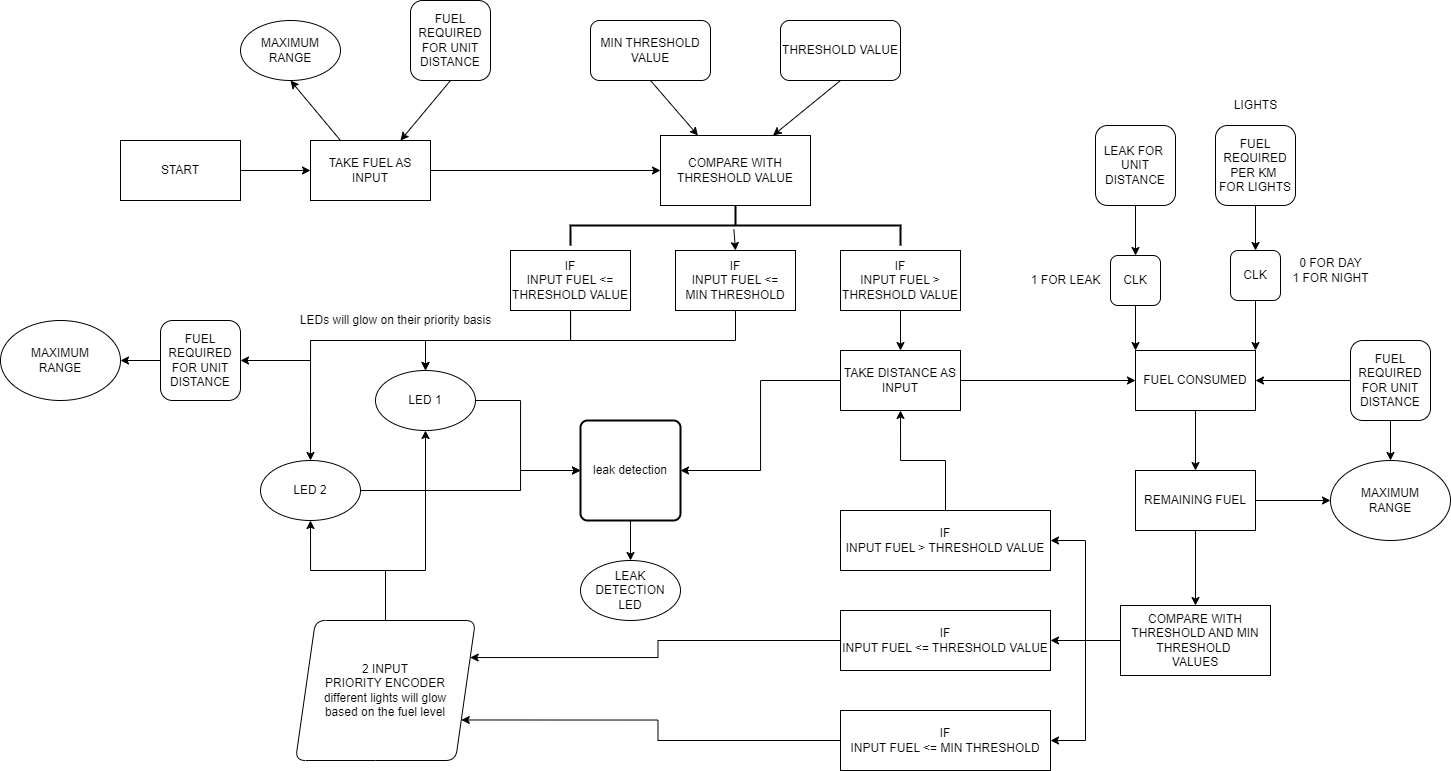

The diagram above was exported from draw.io. Its source (the exported page's mxGraphModel, read from the mxfile embedded in the PNG):
<mxGraphModel dx="1635" dy="1168" grid="1" gridSize="10" guides="1" tooltips="1" connect="1" arrows="1" fold="1" page="0" pageScale="1" pageWidth="850" pageHeight="1100" background="none" math="0" shadow="0">
  <root>
    <mxCell id="0" />
    <mxCell id="1" parent="0" />
    <mxCell id="TbSySeD3Omw2n0WBJoxd-11" value="START" style="rounded=0;whiteSpace=wrap;html=1;" parent="1" vertex="1">
      <mxGeometry x="-200" y="20" width="120" height="60" as="geometry" />
    </mxCell>
    <mxCell id="TbSySeD3Omw2n0WBJoxd-12" value="" style="endArrow=classic;html=1;rounded=0;exitX=1;exitY=0.5;exitDx=0;exitDy=0;entryX=0;entryY=0.5;entryDx=0;entryDy=0;" parent="1" source="TbSySeD3Omw2n0WBJoxd-11" target="TbSySeD3Omw2n0WBJoxd-14" edge="1">
      <mxGeometry width="50" height="50" relative="1" as="geometry">
        <mxPoint x="400" y="330" as="sourcePoint" />
        <mxPoint x="220" y="110" as="targetPoint" />
      </mxGeometry>
    </mxCell>
    <mxCell id="HCPZ5lMfhWXKSJ2SrLy0-28" style="edgeStyle=orthogonalEdgeStyle;rounded=0;orthogonalLoop=1;jettySize=auto;html=1;entryX=0;entryY=0.5;entryDx=0;entryDy=0;" parent="1" source="TbSySeD3Omw2n0WBJoxd-14" target="TbSySeD3Omw2n0WBJoxd-18" edge="1">
      <mxGeometry relative="1" as="geometry" />
    </mxCell>
    <mxCell id="TbSySeD3Omw2n0WBJoxd-14" value="TAKE FUEL AS INPUT" style="rounded=0;whiteSpace=wrap;html=1;" parent="1" vertex="1">
      <mxGeometry x="-10" y="20" width="120" height="60" as="geometry" />
    </mxCell>
    <mxCell id="TbSySeD3Omw2n0WBJoxd-18" value="COMPARE WITH THRESHOLD VALUE" style="rounded=0;whiteSpace=wrap;html=1;" parent="1" vertex="1">
      <mxGeometry x="340" y="15" width="150" height="70" as="geometry" />
    </mxCell>
    <mxCell id="TFTkayNX4w0uZdzlObCo-13" style="edgeStyle=orthogonalEdgeStyle;rounded=0;orthogonalLoop=1;jettySize=auto;html=1;entryX=0.5;entryY=0;entryDx=0;entryDy=0;" parent="1" source="TbSySeD3Omw2n0WBJoxd-19" target="TFTkayNX4w0uZdzlObCo-12" edge="1">
      <mxGeometry relative="1" as="geometry">
        <Array as="points">
          <mxPoint x="250" y="220" />
          <mxPoint x="-10" y="220" />
        </Array>
      </mxGeometry>
    </mxCell>
    <mxCell id="TFTkayNX4w0uZdzlObCo-14" style="edgeStyle=orthogonalEdgeStyle;rounded=0;orthogonalLoop=1;jettySize=auto;html=1;entryX=0.5;entryY=0;entryDx=0;entryDy=0;" parent="1" source="TbSySeD3Omw2n0WBJoxd-19" target="TFTkayNX4w0uZdzlObCo-11" edge="1">
      <mxGeometry relative="1" as="geometry">
        <Array as="points">
          <mxPoint x="250" y="220" />
          <mxPoint x="105" y="220" />
        </Array>
      </mxGeometry>
    </mxCell>
    <mxCell id="TbSySeD3Omw2n0WBJoxd-19" value="IF&lt;br&gt;INPUT FUEL &amp;lt;= THRESHOLD VALUE" style="rounded=0;whiteSpace=wrap;html=1;" parent="1" vertex="1">
      <mxGeometry x="190" y="130" width="120" height="60" as="geometry" />
    </mxCell>
    <mxCell id="TbSySeD3Omw2n0WBJoxd-20" value="IF&lt;br&gt;INPUT FUEL &amp;gt; THRESHOLD VALUE" style="rounded=0;whiteSpace=wrap;html=1;" parent="1" vertex="1">
      <mxGeometry x="520" y="130" width="120" height="60" as="geometry" />
    </mxCell>
    <mxCell id="TFTkayNX4w0uZdzlObCo-38" style="edgeStyle=orthogonalEdgeStyle;rounded=0;orthogonalLoop=1;jettySize=auto;html=1;entryX=1;entryY=0.5;entryDx=0;entryDy=0;" parent="1" source="TbSySeD3Omw2n0WBJoxd-22" target="TFTkayNX4w0uZdzlObCo-35" edge="1">
      <mxGeometry relative="1" as="geometry" />
    </mxCell>
    <mxCell id="TbSySeD3Omw2n0WBJoxd-22" value="TAKE DISTANCE AS INPUT" style="rounded=0;whiteSpace=wrap;html=1;" parent="1" vertex="1">
      <mxGeometry x="520" y="230" width="120" height="60" as="geometry" />
    </mxCell>
    <mxCell id="TFTkayNX4w0uZdzlObCo-27" style="edgeStyle=orthogonalEdgeStyle;rounded=0;orthogonalLoop=1;jettySize=auto;html=1;entryX=1;entryY=0.5;entryDx=0;entryDy=0;" parent="1" source="TbSySeD3Omw2n0WBJoxd-25" target="TbSySeD3Omw2n0WBJoxd-26" edge="1">
      <mxGeometry relative="1" as="geometry" />
    </mxCell>
    <mxCell id="HCPZ5lMfhWXKSJ2SrLy0-4" style="edgeStyle=orthogonalEdgeStyle;rounded=0;orthogonalLoop=1;jettySize=auto;html=1;entryX=0.5;entryY=0;entryDx=0;entryDy=0;" parent="1" source="TbSySeD3Omw2n0WBJoxd-25" target="HCPZ5lMfhWXKSJ2SrLy0-3" edge="1">
      <mxGeometry relative="1" as="geometry" />
    </mxCell>
    <mxCell id="TbSySeD3Omw2n0WBJoxd-25" value="FUEL REQUIRED FOR UNIT DISTANCE" style="whiteSpace=wrap;html=1;aspect=fixed;rounded=1;" parent="1" vertex="1">
      <mxGeometry x="1030" y="220" width="80" height="80" as="geometry" />
    </mxCell>
    <mxCell id="HCPZ5lMfhWXKSJ2SrLy0-2" style="edgeStyle=orthogonalEdgeStyle;rounded=0;orthogonalLoop=1;jettySize=auto;html=1;entryX=0.5;entryY=0;entryDx=0;entryDy=0;" parent="1" source="TbSySeD3Omw2n0WBJoxd-26" target="HCPZ5lMfhWXKSJ2SrLy0-1" edge="1">
      <mxGeometry relative="1" as="geometry" />
    </mxCell>
    <mxCell id="TbSySeD3Omw2n0WBJoxd-26" value="FUEL CONSUMED" style="rounded=0;whiteSpace=wrap;html=1;" parent="1" vertex="1">
      <mxGeometry x="815" y="230" width="120" height="60" as="geometry" />
    </mxCell>
    <mxCell id="TFTkayNX4w0uZdzlObCo-24" style="edgeStyle=orthogonalEdgeStyle;rounded=0;orthogonalLoop=1;jettySize=auto;html=1;entryX=1;entryY=0.5;entryDx=0;entryDy=0;" parent="1" source="TbSySeD3Omw2n0WBJoxd-27" target="TbSySeD3Omw2n0WBJoxd-29" edge="1">
      <mxGeometry relative="1" as="geometry" />
    </mxCell>
    <mxCell id="TFTkayNX4w0uZdzlObCo-25" style="edgeStyle=orthogonalEdgeStyle;rounded=0;orthogonalLoop=1;jettySize=auto;html=1;entryX=1;entryY=0.5;entryDx=0;entryDy=0;" parent="1" source="TbSySeD3Omw2n0WBJoxd-27" target="TFTkayNX4w0uZdzlObCo-8" edge="1">
      <mxGeometry relative="1" as="geometry" />
    </mxCell>
    <mxCell id="TFTkayNX4w0uZdzlObCo-26" style="edgeStyle=orthogonalEdgeStyle;rounded=0;orthogonalLoop=1;jettySize=auto;html=1;entryX=1;entryY=0.5;entryDx=0;entryDy=0;" parent="1" source="TbSySeD3Omw2n0WBJoxd-27" target="TbSySeD3Omw2n0WBJoxd-28" edge="1">
      <mxGeometry relative="1" as="geometry" />
    </mxCell>
    <mxCell id="TbSySeD3Omw2n0WBJoxd-27" value="COMPARE WITH THRESHOLD AND MIN THRESHOLD&amp;nbsp;&lt;div&gt;VALUES&lt;/div&gt;" style="rounded=0;whiteSpace=wrap;html=1;" parent="1" vertex="1">
      <mxGeometry x="800" y="485" width="150" height="70" as="geometry" />
    </mxCell>
    <mxCell id="TFTkayNX4w0uZdzlObCo-23" style="edgeStyle=orthogonalEdgeStyle;rounded=0;orthogonalLoop=1;jettySize=auto;html=1;entryX=1;entryY=0.75;entryDx=0;entryDy=0;" parent="1" source="TbSySeD3Omw2n0WBJoxd-28" target="TFTkayNX4w0uZdzlObCo-10" edge="1">
      <mxGeometry relative="1" as="geometry" />
    </mxCell>
    <mxCell id="TbSySeD3Omw2n0WBJoxd-28" value="IF&lt;br&gt;INPUT FUEL &amp;lt;= MIN THRESHOLD" style="rounded=0;whiteSpace=wrap;html=1;" parent="1" vertex="1">
      <mxGeometry x="520" y="590" width="210" height="60" as="geometry" />
    </mxCell>
    <mxCell id="TFTkayNX4w0uZdzlObCo-9" style="edgeStyle=orthogonalEdgeStyle;rounded=0;orthogonalLoop=1;jettySize=auto;html=1;exitX=0.5;exitY=0;exitDx=0;exitDy=0;entryX=0.5;entryY=1;entryDx=0;entryDy=0;" parent="1" source="TbSySeD3Omw2n0WBJoxd-29" target="TbSySeD3Omw2n0WBJoxd-22" edge="1">
      <mxGeometry relative="1" as="geometry" />
    </mxCell>
    <mxCell id="TbSySeD3Omw2n0WBJoxd-29" value="IF&lt;br&gt;INPUT FUEL &amp;gt; THRESHOLD VALUE" style="rounded=0;whiteSpace=wrap;html=1;" parent="1" vertex="1">
      <mxGeometry x="520" y="390" width="210" height="60" as="geometry" />
    </mxCell>
    <mxCell id="HCPZ5lMfhWXKSJ2SrLy0-9" style="edgeStyle=orthogonalEdgeStyle;rounded=0;orthogonalLoop=1;jettySize=auto;html=1;entryX=0.5;entryY=0;entryDx=0;entryDy=0;" parent="1" source="TbSySeD3Omw2n0WBJoxd-32" target="TbSySeD3Omw2n0WBJoxd-34" edge="1">
      <mxGeometry relative="1" as="geometry" />
    </mxCell>
    <mxCell id="TbSySeD3Omw2n0WBJoxd-32" value="LEAK FOR&amp;nbsp;&lt;br&gt;UNIT DISTANCE" style="whiteSpace=wrap;html=1;aspect=fixed;rounded=1;glass=0;" parent="1" vertex="1">
      <mxGeometry x="775" y="5" width="80" height="80" as="geometry" />
    </mxCell>
    <mxCell id="HCPZ5lMfhWXKSJ2SrLy0-7" style="edgeStyle=orthogonalEdgeStyle;rounded=0;orthogonalLoop=1;jettySize=auto;html=1;entryX=0;entryY=0;entryDx=0;entryDy=0;" parent="1" source="TbSySeD3Omw2n0WBJoxd-34" target="TbSySeD3Omw2n0WBJoxd-26" edge="1">
      <mxGeometry relative="1" as="geometry" />
    </mxCell>
    <mxCell id="TbSySeD3Omw2n0WBJoxd-34" value="CLK" style="whiteSpace=wrap;html=1;aspect=fixed;rounded=1;" parent="1" vertex="1">
      <mxGeometry x="790" y="135" width="50" height="50" as="geometry" />
    </mxCell>
    <mxCell id="TbSySeD3Omw2n0WBJoxd-37" value="" style="endArrow=classic;html=1;rounded=0;exitX=1;exitY=0.5;exitDx=0;exitDy=0;entryX=0;entryY=0.5;entryDx=0;entryDy=0;" parent="1" source="TbSySeD3Omw2n0WBJoxd-22" target="TbSySeD3Omw2n0WBJoxd-26" edge="1">
      <mxGeometry width="50" height="50" relative="1" as="geometry">
        <mxPoint x="230" y="490" as="sourcePoint" />
        <mxPoint x="540" y="340" as="targetPoint" />
      </mxGeometry>
    </mxCell>
    <mxCell id="TbSySeD3Omw2n0WBJoxd-49" value="" style="endArrow=classic;html=1;rounded=0;exitX=0.5;exitY=1;exitDx=0;exitDy=0;entryX=0.5;entryY=0;entryDx=0;entryDy=0;" parent="1" source="TbSySeD3Omw2n0WBJoxd-20" target="TbSySeD3Omw2n0WBJoxd-22" edge="1">
      <mxGeometry width="50" height="50" relative="1" as="geometry">
        <mxPoint x="420" y="320" as="sourcePoint" />
        <mxPoint x="470" y="270" as="targetPoint" />
      </mxGeometry>
    </mxCell>
    <mxCell id="TFTkayNX4w0uZdzlObCo-1" value="MIN THRESHOLD VALUE" style="rounded=1;whiteSpace=wrap;html=1;" parent="1" vertex="1">
      <mxGeometry x="270" y="-100" width="120" height="60" as="geometry" />
    </mxCell>
    <mxCell id="TFTkayNX4w0uZdzlObCo-2" value="THRESHOLD VALUE" style="rounded=1;whiteSpace=wrap;html=1;" parent="1" vertex="1">
      <mxGeometry x="460" y="-100" width="120" height="60" as="geometry" />
    </mxCell>
    <mxCell id="TFTkayNX4w0uZdzlObCo-3" value="" style="endArrow=classic;html=1;rounded=0;exitX=0.5;exitY=1;exitDx=0;exitDy=0;entryX=0.25;entryY=0;entryDx=0;entryDy=0;" parent="1" source="TFTkayNX4w0uZdzlObCo-1" target="TbSySeD3Omw2n0WBJoxd-18" edge="1">
      <mxGeometry width="50" height="50" relative="1" as="geometry">
        <mxPoint x="400" y="160" as="sourcePoint" />
        <mxPoint x="400" y="20" as="targetPoint" />
      </mxGeometry>
    </mxCell>
    <mxCell id="TFTkayNX4w0uZdzlObCo-4" value="" style="endArrow=classic;html=1;rounded=0;exitX=0.5;exitY=1;exitDx=0;exitDy=0;entryX=0.75;entryY=0;entryDx=0;entryDy=0;" parent="1" source="TFTkayNX4w0uZdzlObCo-2" target="TbSySeD3Omw2n0WBJoxd-18" edge="1">
      <mxGeometry width="50" height="50" relative="1" as="geometry">
        <mxPoint x="400" y="160" as="sourcePoint" />
        <mxPoint x="450" y="110" as="targetPoint" />
      </mxGeometry>
    </mxCell>
    <mxCell id="TFTkayNX4w0uZdzlObCo-5" value="" style="strokeWidth=2;html=1;shape=mxgraph.flowchart.annotation_2;align=left;labelPosition=right;pointerEvents=1;direction=south;" parent="1" vertex="1">
      <mxGeometry x="250" y="85" width="330" height="40" as="geometry" />
    </mxCell>
    <mxCell id="TFTkayNX4w0uZdzlObCo-22" style="edgeStyle=orthogonalEdgeStyle;rounded=0;orthogonalLoop=1;jettySize=auto;html=1;entryX=1;entryY=0.25;entryDx=0;entryDy=0;" parent="1" source="TFTkayNX4w0uZdzlObCo-8" target="TFTkayNX4w0uZdzlObCo-10" edge="1">
      <mxGeometry relative="1" as="geometry" />
    </mxCell>
    <mxCell id="TFTkayNX4w0uZdzlObCo-8" value="IF&lt;br&gt;INPUT FUEL &amp;lt;= THRESHOLD VALUE" style="rounded=0;whiteSpace=wrap;html=1;" parent="1" vertex="1">
      <mxGeometry x="520" y="490" width="210" height="60" as="geometry" />
    </mxCell>
    <mxCell id="TFTkayNX4w0uZdzlObCo-19" style="edgeStyle=orthogonalEdgeStyle;rounded=0;orthogonalLoop=1;jettySize=auto;html=1;entryX=0.5;entryY=1;entryDx=0;entryDy=0;" parent="1" source="TFTkayNX4w0uZdzlObCo-10" target="TFTkayNX4w0uZdzlObCo-12" edge="1">
      <mxGeometry relative="1" as="geometry">
        <Array as="points">
          <mxPoint x="65" y="450" />
          <mxPoint x="-10" y="450" />
        </Array>
      </mxGeometry>
    </mxCell>
    <mxCell id="TFTkayNX4w0uZdzlObCo-34" style="edgeStyle=orthogonalEdgeStyle;rounded=0;orthogonalLoop=1;jettySize=auto;html=1;entryX=0.5;entryY=1;entryDx=0;entryDy=0;" parent="1" source="TFTkayNX4w0uZdzlObCo-10" target="TFTkayNX4w0uZdzlObCo-11" edge="1">
      <mxGeometry relative="1" as="geometry">
        <Array as="points">
          <mxPoint x="65" y="450" />
          <mxPoint x="105" y="450" />
        </Array>
      </mxGeometry>
    </mxCell>
    <mxCell id="TFTkayNX4w0uZdzlObCo-10" value="2 INPUT&lt;div&gt;PRIORITY ENCODER&lt;br&gt;different lights will glow&lt;/div&gt;&lt;div&gt;based&amp;nbsp;&lt;span style=&quot;background-color: initial;&quot;&gt;on the&amp;nbsp;&lt;/span&gt;&lt;span style=&quot;background-color: initial;&quot;&gt;fuel level&lt;/span&gt;&lt;/div&gt;" style="shape=parallelogram;perimeter=parallelogramPerimeter;whiteSpace=wrap;html=1;fixedSize=1;rounded=1;shadow=0;" parent="1" vertex="1">
      <mxGeometry x="-25" y="500" width="180" height="140" as="geometry" />
    </mxCell>
    <mxCell id="HCPZ5lMfhWXKSJ2SrLy0-23" style="edgeStyle=orthogonalEdgeStyle;rounded=0;orthogonalLoop=1;jettySize=auto;html=1;entryX=0;entryY=0.5;entryDx=0;entryDy=0;" parent="1" source="TFTkayNX4w0uZdzlObCo-11" target="TFTkayNX4w0uZdzlObCo-35" edge="1">
      <mxGeometry relative="1" as="geometry">
        <Array as="points">
          <mxPoint x="200" y="280" />
          <mxPoint x="200" y="350" />
        </Array>
      </mxGeometry>
    </mxCell>
    <mxCell id="TFTkayNX4w0uZdzlObCo-11" value="LED 1" style="ellipse;whiteSpace=wrap;html=1;" parent="1" vertex="1">
      <mxGeometry x="55" y="250" width="100" height="60" as="geometry" />
    </mxCell>
    <mxCell id="HCPZ5lMfhWXKSJ2SrLy0-24" style="edgeStyle=orthogonalEdgeStyle;rounded=0;orthogonalLoop=1;jettySize=auto;html=1;entryX=0;entryY=0.5;entryDx=0;entryDy=0;" parent="1" source="TFTkayNX4w0uZdzlObCo-12" target="TFTkayNX4w0uZdzlObCo-35" edge="1">
      <mxGeometry relative="1" as="geometry">
        <Array as="points">
          <mxPoint x="200" y="370" />
          <mxPoint x="200" y="350" />
        </Array>
      </mxGeometry>
    </mxCell>
    <mxCell id="TFTkayNX4w0uZdzlObCo-12" value="LED 2" style="ellipse;whiteSpace=wrap;html=1;" parent="1" vertex="1">
      <mxGeometry x="-60" y="340" width="100" height="60" as="geometry" />
    </mxCell>
    <mxCell id="TFTkayNX4w0uZdzlObCo-18" value="LEDs will glow on their priority basis" style="text;html=1;align=center;verticalAlign=middle;resizable=0;points=[];autosize=1;strokeColor=none;fillColor=none;" parent="1" vertex="1">
      <mxGeometry x="-30" y="185" width="210" height="30" as="geometry" />
    </mxCell>
    <mxCell id="TFTkayNX4w0uZdzlObCo-42" style="edgeStyle=orthogonalEdgeStyle;rounded=0;orthogonalLoop=1;jettySize=auto;html=1;entryX=0.5;entryY=0;entryDx=0;entryDy=0;" parent="1" source="TFTkayNX4w0uZdzlObCo-35" target="TFTkayNX4w0uZdzlObCo-41" edge="1">
      <mxGeometry relative="1" as="geometry" />
    </mxCell>
    <mxCell id="TFTkayNX4w0uZdzlObCo-35" value="leak detection" style="rounded=1;whiteSpace=wrap;html=1;absoluteArcSize=1;arcSize=14;strokeWidth=2;" parent="1" vertex="1">
      <mxGeometry x="260" y="300" width="100" height="100" as="geometry" />
    </mxCell>
    <mxCell id="TFTkayNX4w0uZdzlObCo-41" value="LEAK DETECTION&lt;div&gt;LED&lt;/div&gt;" style="ellipse;whiteSpace=wrap;html=1;" parent="1" vertex="1">
      <mxGeometry x="260" y="440" width="100" height="60" as="geometry" />
    </mxCell>
    <mxCell id="HCPZ5lMfhWXKSJ2SrLy0-5" style="edgeStyle=orthogonalEdgeStyle;rounded=0;orthogonalLoop=1;jettySize=auto;html=1;entryX=0;entryY=0.5;entryDx=0;entryDy=0;" parent="1" source="HCPZ5lMfhWXKSJ2SrLy0-1" target="HCPZ5lMfhWXKSJ2SrLy0-3" edge="1">
      <mxGeometry relative="1" as="geometry" />
    </mxCell>
    <mxCell id="HCPZ5lMfhWXKSJ2SrLy0-6" style="edgeStyle=orthogonalEdgeStyle;rounded=0;orthogonalLoop=1;jettySize=auto;html=1;entryX=0.5;entryY=0;entryDx=0;entryDy=0;" parent="1" source="HCPZ5lMfhWXKSJ2SrLy0-1" target="TbSySeD3Omw2n0WBJoxd-27" edge="1">
      <mxGeometry relative="1" as="geometry" />
    </mxCell>
    <mxCell id="HCPZ5lMfhWXKSJ2SrLy0-1" value="REMAINING FUEL" style="rounded=0;whiteSpace=wrap;html=1;" parent="1" vertex="1">
      <mxGeometry x="815" y="350" width="120" height="60" as="geometry" />
    </mxCell>
    <mxCell id="HCPZ5lMfhWXKSJ2SrLy0-3" value="MAXIMUM&lt;div&gt;RANGE&lt;/div&gt;" style="ellipse;whiteSpace=wrap;html=1;" parent="1" vertex="1">
      <mxGeometry x="1010" y="340" width="120" height="80" as="geometry" />
    </mxCell>
    <mxCell id="HCPZ5lMfhWXKSJ2SrLy0-14" style="edgeStyle=orthogonalEdgeStyle;rounded=0;orthogonalLoop=1;jettySize=auto;html=1;entryX=0.5;entryY=0;entryDx=0;entryDy=0;" parent="1" source="HCPZ5lMfhWXKSJ2SrLy0-10" target="HCPZ5lMfhWXKSJ2SrLy0-12" edge="1">
      <mxGeometry relative="1" as="geometry" />
    </mxCell>
    <mxCell id="HCPZ5lMfhWXKSJ2SrLy0-10" value="FUEL REQUIRED PER KM&amp;nbsp;&lt;br&gt;FOR LIGHTS" style="whiteSpace=wrap;html=1;aspect=fixed;rounded=1;" parent="1" vertex="1">
      <mxGeometry x="895" y="5" width="80" height="80" as="geometry" />
    </mxCell>
    <mxCell id="HCPZ5lMfhWXKSJ2SrLy0-11" value="LIGHTS" style="text;html=1;align=center;verticalAlign=middle;resizable=0;points=[];autosize=1;strokeColor=none;fillColor=none;" parent="1" vertex="1">
      <mxGeometry x="900" y="-30" width="70" height="30" as="geometry" />
    </mxCell>
    <mxCell id="HCPZ5lMfhWXKSJ2SrLy0-13" style="edgeStyle=orthogonalEdgeStyle;rounded=0;orthogonalLoop=1;jettySize=auto;html=1;entryX=1;entryY=0;entryDx=0;entryDy=0;" parent="1" source="HCPZ5lMfhWXKSJ2SrLy0-12" target="TbSySeD3Omw2n0WBJoxd-26" edge="1">
      <mxGeometry relative="1" as="geometry" />
    </mxCell>
    <mxCell id="HCPZ5lMfhWXKSJ2SrLy0-12" value="CLK" style="whiteSpace=wrap;html=1;aspect=fixed;rounded=1;" parent="1" vertex="1">
      <mxGeometry x="910" y="130" width="50" height="50" as="geometry" />
    </mxCell>
    <mxCell id="HCPZ5lMfhWXKSJ2SrLy0-15" value="0 FOR DAY&lt;br&gt;1 FOR NIGHT" style="text;html=1;align=center;verticalAlign=middle;resizable=0;points=[];autosize=1;strokeColor=none;fillColor=none;" parent="1" vertex="1">
      <mxGeometry x="960" y="130" width="100" height="40" as="geometry" />
    </mxCell>
    <mxCell id="HCPZ5lMfhWXKSJ2SrLy0-16" value="1 FOR LEAK" style="text;html=1;align=center;verticalAlign=middle;resizable=0;points=[];autosize=1;strokeColor=none;fillColor=none;" parent="1" vertex="1">
      <mxGeometry x="700" y="145" width="90" height="30" as="geometry" />
    </mxCell>
    <mxCell id="HCPZ5lMfhWXKSJ2SrLy0-27" style="edgeStyle=orthogonalEdgeStyle;rounded=0;orthogonalLoop=1;jettySize=auto;html=1;entryX=0.5;entryY=0;entryDx=0;entryDy=0;" parent="1" source="HCPZ5lMfhWXKSJ2SrLy0-21" target="TFTkayNX4w0uZdzlObCo-11" edge="1">
      <mxGeometry relative="1" as="geometry">
        <Array as="points">
          <mxPoint x="415" y="220" />
          <mxPoint x="105" y="220" />
        </Array>
      </mxGeometry>
    </mxCell>
    <mxCell id="HCPZ5lMfhWXKSJ2SrLy0-21" value="IF&lt;br&gt;INPUT FUEL &amp;lt;=&lt;br&gt;MIN THRESHOLD" style="rounded=0;whiteSpace=wrap;html=1;" parent="1" vertex="1">
      <mxGeometry x="355" y="130" width="120" height="60" as="geometry" />
    </mxCell>
    <mxCell id="HCPZ5lMfhWXKSJ2SrLy0-22" value="" style="endArrow=classic;html=1;rounded=0;entryX=0.5;entryY=0;entryDx=0;entryDy=0;exitX=0.592;exitY=0.505;exitDx=0;exitDy=0;exitPerimeter=0;" parent="1" source="TFTkayNX4w0uZdzlObCo-5" target="HCPZ5lMfhWXKSJ2SrLy0-21" edge="1">
      <mxGeometry width="50" height="50" relative="1" as="geometry">
        <mxPoint x="440" y="340" as="sourcePoint" />
        <mxPoint x="390" y="240" as="targetPoint" />
      </mxGeometry>
    </mxCell>
    <mxCell id="HCPZ5lMfhWXKSJ2SrLy0-26" value="" style="endArrow=none;html=1;rounded=0;" parent="1" edge="1">
      <mxGeometry width="50" height="50" relative="1" as="geometry">
        <mxPoint x="-10" y="220" as="sourcePoint" />
        <mxPoint x="250" y="220" as="targetPoint" />
      </mxGeometry>
    </mxCell>
    <mxCell id="1IOVMsxtJgax_c7y_WoJ-1" value="MAXIMUM&lt;div&gt;RANGE&lt;/div&gt;" style="ellipse;whiteSpace=wrap;html=1;" parent="1" vertex="1">
      <mxGeometry x="-320" y="200" width="120" height="80" as="geometry" />
    </mxCell>
    <mxCell id="1IOVMsxtJgax_c7y_WoJ-4" style="edgeStyle=orthogonalEdgeStyle;rounded=0;orthogonalLoop=1;jettySize=auto;html=1;entryX=1;entryY=0.5;entryDx=0;entryDy=0;" parent="1" source="1IOVMsxtJgax_c7y_WoJ-2" target="1IOVMsxtJgax_c7y_WoJ-1" edge="1">
      <mxGeometry relative="1" as="geometry" />
    </mxCell>
    <mxCell id="1IOVMsxtJgax_c7y_WoJ-2" value="FUEL REQUIRED FOR UNIT DISTANCE" style="whiteSpace=wrap;html=1;aspect=fixed;rounded=1;" parent="1" vertex="1">
      <mxGeometry x="-160" y="200" width="80" height="80" as="geometry" />
    </mxCell>
    <mxCell id="1IOVMsxtJgax_c7y_WoJ-3" value="" style="endArrow=classic;html=1;rounded=0;entryX=1;entryY=0.5;entryDx=0;entryDy=0;" parent="1" target="1IOVMsxtJgax_c7y_WoJ-2" edge="1">
      <mxGeometry width="50" height="50" relative="1" as="geometry">
        <mxPoint x="-10" y="240" as="sourcePoint" />
        <mxPoint x="-90" y="290" as="targetPoint" />
      </mxGeometry>
    </mxCell>
    <mxCell id="m6l5zs9ZvfeYhvBkvxLR-1" value="FUEL REQUIRED FOR UNIT DISTANCE" style="whiteSpace=wrap;html=1;aspect=fixed;rounded=1;" vertex="1" parent="1">
      <mxGeometry x="90" y="-120" width="80" height="80" as="geometry" />
    </mxCell>
    <mxCell id="m6l5zs9ZvfeYhvBkvxLR-3" value="" style="endArrow=classic;html=1;rounded=0;exitX=0.5;exitY=1;exitDx=0;exitDy=0;entryX=0.75;entryY=0;entryDx=0;entryDy=0;" edge="1" parent="1" source="m6l5zs9ZvfeYhvBkvxLR-1" target="TbSySeD3Omw2n0WBJoxd-14">
      <mxGeometry width="50" height="50" relative="1" as="geometry">
        <mxPoint x="230" y="80" as="sourcePoint" />
        <mxPoint x="280" y="30" as="targetPoint" />
      </mxGeometry>
    </mxCell>
    <mxCell id="m6l5zs9ZvfeYhvBkvxLR-4" value="MAXIMUM&lt;br&gt;RANGE" style="ellipse;whiteSpace=wrap;html=1;" vertex="1" parent="1">
      <mxGeometry x="-80" y="-100" width="100" height="60" as="geometry" />
    </mxCell>
    <mxCell id="m6l5zs9ZvfeYhvBkvxLR-5" value="" style="endArrow=classic;html=1;rounded=0;exitX=0.25;exitY=0;exitDx=0;exitDy=0;entryX=0.5;entryY=1;entryDx=0;entryDy=0;" edge="1" parent="1" source="TbSySeD3Omw2n0WBJoxd-14" target="m6l5zs9ZvfeYhvBkvxLR-4">
      <mxGeometry width="50" height="50" relative="1" as="geometry">
        <mxPoint x="230" y="80" as="sourcePoint" />
        <mxPoint x="280" y="30" as="targetPoint" />
      </mxGeometry>
    </mxCell>
  </root>
</mxGraphModel>